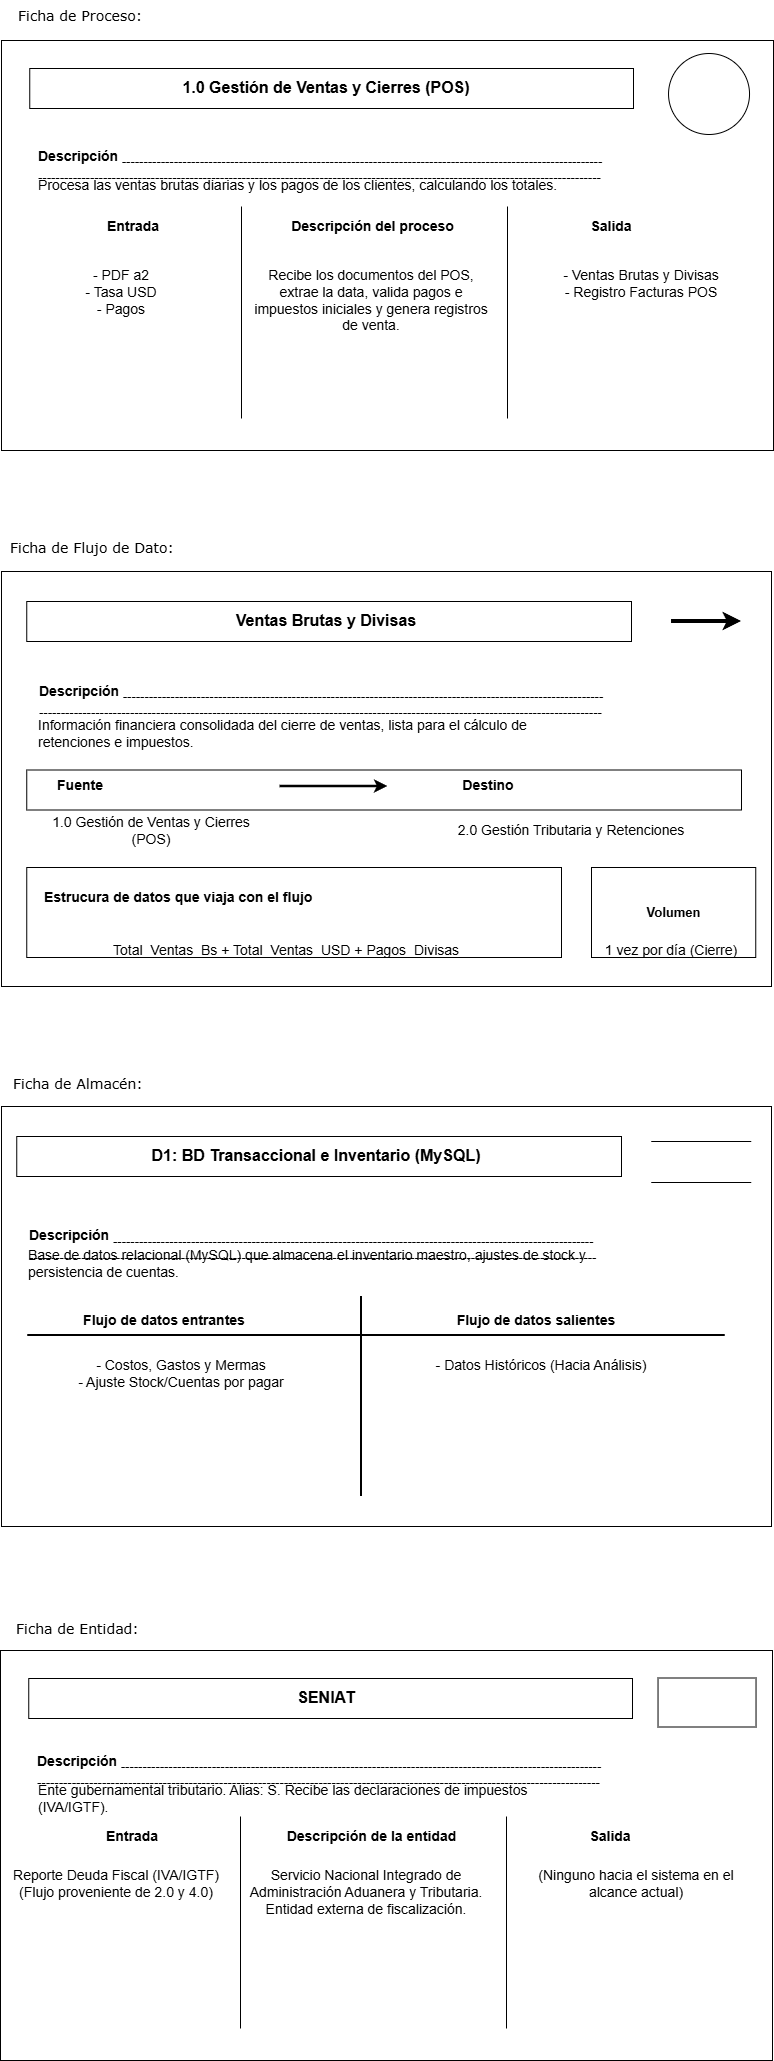

The diagram above was exported from draw.io. Its source (the exported page's mxGraphModel, read from the mxfile embedded in the PNG):
<mxGraphModel dx="632" dy="1984" grid="1" gridSize="10" guides="1" tooltips="1" connect="1" arrows="1" fold="1" page="1" pageScale="1" pageWidth="827" pageHeight="1169" math="0" shadow="0">
  <root>
    <mxCell id="0" />
    <mxCell id="1" parent="0" />
    <mxCell id="7ugu-FUi7XWr1AQ2CtKh-1" parent="1" style="rounded=0;whiteSpace=wrap;html=1;fontStyle=1;labelBackgroundColor=none;" value="" vertex="1">
      <mxGeometry height="410" width="772" x="855" y="-1030" as="geometry" />
    </mxCell>
    <mxCell id="7ugu-FUi7XWr1AQ2CtKh-2" parent="1" style="rounded=0;whiteSpace=wrap;html=1;fontStyle=1;labelBackgroundColor=none;" value="" vertex="1">
      <mxGeometry height="40" width="603.75" x="883.25" y="-1002" as="geometry" />
    </mxCell>
    <mxCell id="7ugu-FUi7XWr1AQ2CtKh-3" parent="1" style="ellipse;whiteSpace=wrap;html=1;aspect=fixed;fontStyle=1;labelBackgroundColor=none;" value="" vertex="1">
      <mxGeometry height="81" width="81" x="1522.03" y="-1017" as="geometry" />
    </mxCell>
    <mxCell id="7ugu-FUi7XWr1AQ2CtKh-4" parent="1" style="text;html=1;align=center;verticalAlign=middle;whiteSpace=wrap;rounded=0;labelBackgroundColor=none;" value="&lt;div style=&quot;text-align: left;&quot;&gt;&lt;font face=&quot;Helvetica&quot;&gt;&lt;sup style=&quot;background-color: transparent; color: light-dark(rgb(0, 0, 0), rgb(255, 255, 255));&quot;&gt;&lt;font style=&quot;font-size: 14px;&quot;&gt;&lt;b style=&quot;&quot;&gt;Descripción&lt;/b&gt;&lt;/font&gt;&lt;/sup&gt;&lt;span style=&quot;background-color: transparent; color: light-dark(rgb(0, 0, 0), rgb(255, 255, 255));&quot;&gt;&lt;span style=&quot;font-size: 13px;&quot;&gt;&amp;nbsp;-------------------------------------------------------------------------------------------------------------------------------------------------------------------------------------------------------------------------------------------------&lt;/span&gt;&lt;/span&gt;&lt;/font&gt;&lt;/div&gt;" vertex="1">
      <mxGeometry height="52" width="566.5" x="890.5" y="-930" as="geometry" />
    </mxCell>
    <mxCell id="7ugu-FUi7XWr1AQ2CtKh-5" edge="1" parent="1" style="endArrow=none;html=1;rounded=0;labelBackgroundColor=light-dark(#4D4D4D,#EDEDED);fontColor=light-dark(#4D4D4D,#EDEDED);labelBorderColor=none;" value="">
      <mxGeometry height="50" relative="1" width="50" as="geometry">
        <mxPoint x="1095" y="-652" as="sourcePoint" />
        <mxPoint x="1095" y="-864" as="targetPoint" />
      </mxGeometry>
    </mxCell>
    <mxCell id="7ugu-FUi7XWr1AQ2CtKh-6" parent="1" style="text;html=1;align=center;verticalAlign=middle;whiteSpace=wrap;rounded=0;fontSize=14;fontFamily=Helvetica;labelBackgroundColor=none;fontStyle=0" value="&lt;b&gt;&lt;font&gt;Descripción del proceso&lt;/font&gt;&lt;/b&gt;" vertex="1">
      <mxGeometry height="30" width="231.12" x="1111.3899999999999" y="-859" as="geometry" />
    </mxCell>
    <mxCell id="7ugu-FUi7XWr1AQ2CtKh-7" parent="1" style="text;html=1;align=center;verticalAlign=middle;whiteSpace=wrap;rounded=0;fontSize=14;fontFamily=Helvetica;labelBackgroundColor=none;fontStyle=0" value="&lt;b&gt;&lt;font&gt;Salida&lt;/font&gt;&lt;/b&gt;" vertex="1">
      <mxGeometry height="30" width="60" x="1435" y="-859" as="geometry" />
    </mxCell>
    <mxCell id="7ugu-FUi7XWr1AQ2CtKh-8" edge="1" parent="1" style="endArrow=none;html=1;rounded=0;labelBackgroundColor=none;fontColor=light-dark(#4D4D4D,#EDEDED);labelBorderColor=none;" value="">
      <mxGeometry height="50" relative="1" width="50" as="geometry">
        <mxPoint x="1361" y="-652" as="sourcePoint" />
        <mxPoint x="1361" y="-864" as="targetPoint" />
      </mxGeometry>
    </mxCell>
    <mxCell id="7ugu-FUi7XWr1AQ2CtKh-18" parent="1" style="text;html=1;align=center;verticalAlign=middle;whiteSpace=wrap;rounded=0;fontSize=14;fontFamily=Courier New;labelBackgroundColor=none;fontStyle=0" value="&lt;b&gt;&lt;font face=&quot;Helvetica&quot;&gt;Entrada&lt;/font&gt;&lt;/b&gt;" vertex="1">
      <mxGeometry height="30" width="60" x="957" y="-859" as="geometry" />
    </mxCell>
    <mxCell id="7ugu-FUi7XWr1AQ2CtKh-31" parent="1" style="rounded=0;whiteSpace=wrap;html=1;fontStyle=1;labelBackgroundColor=none;" value="" vertex="1">
      <mxGeometry height="415" width="770" x="855" y="-499" as="geometry" />
    </mxCell>
    <mxCell id="7ugu-FUi7XWr1AQ2CtKh-33" parent="1" style="rounded=0;whiteSpace=wrap;html=1;fontStyle=1;labelBackgroundColor=none;" value="" vertex="1">
      <mxGeometry height="40" width="604.75" x="880.25" y="-469" as="geometry" />
    </mxCell>
    <mxCell id="7ugu-FUi7XWr1AQ2CtKh-34" edge="1" parent="1" style="endArrow=classic;html=1;rounded=0;fontColor=default;strokeWidth=4;labelBackgroundColor=none;" value="">
      <mxGeometry height="50" relative="1" width="50" as="geometry">
        <mxPoint x="1524.5299999999997" y="-449.5" as="sourcePoint" />
        <mxPoint x="1594.5299999999997" y="-449.5" as="targetPoint" />
      </mxGeometry>
    </mxCell>
    <mxCell id="7ugu-FUi7XWr1AQ2CtKh-35" parent="1" style="rounded=0;whiteSpace=wrap;html=1;fontStyle=1;labelBackgroundColor=none;" value="" vertex="1">
      <mxGeometry height="40" width="714.75" x="880.25" y="-300.5" as="geometry" />
    </mxCell>
    <mxCell id="7ugu-FUi7XWr1AQ2CtKh-36" parent="1" style="rounded=0;whiteSpace=wrap;html=1;labelBackgroundColor=none;" value="" vertex="1">
      <mxGeometry height="90" width="534.75" x="880.25" y="-203" as="geometry" />
    </mxCell>
    <mxCell id="7ugu-FUi7XWr1AQ2CtKh-37" parent="1" style="text;html=1;align=left;verticalAlign=middle;whiteSpace=wrap;rounded=0;fontSize=14;fontFamily=Courier New;labelBackgroundColor=none;" value="&lt;b&gt;&lt;font face=&quot;Helvetica&quot;&gt;Estrucura de datos que viaja con el flujo&lt;/font&gt;&lt;/b&gt;" vertex="1">
      <mxGeometry height="30" width="353" x="895.75" y="-188" as="geometry" />
    </mxCell>
    <mxCell id="7ugu-FUi7XWr1AQ2CtKh-38" parent="1" style="text;html=1;align=center;verticalAlign=middle;whiteSpace=wrap;rounded=0;fontSize=14;fontFamily=Courier New;" value="&lt;b&gt;&lt;font face=&quot;Helvetica&quot;&gt;Fuente&lt;/font&gt;&lt;/b&gt;" vertex="1">
      <mxGeometry height="30" width="60" x="904.25" y="-300.5" as="geometry" />
    </mxCell>
    <mxCell id="7ugu-FUi7XWr1AQ2CtKh-39" edge="1" parent="1" style="endArrow=classic;html=1;rounded=0;fontColor=default;strokeWidth=2.5;labelBackgroundColor=none;" value="">
      <mxGeometry height="50" relative="1" width="50" as="geometry">
        <mxPoint x="1133.5100000000002" y="-284" as="sourcePoint" />
        <mxPoint x="1241.5100000000002" y="-284" as="targetPoint" />
      </mxGeometry>
    </mxCell>
    <mxCell id="7ugu-FUi7XWr1AQ2CtKh-40" parent="1" style="text;html=1;align=center;verticalAlign=middle;whiteSpace=wrap;rounded=0;fontSize=14;fontFamily=Courier New;" value="&lt;b&gt;&lt;font face=&quot;Helvetica&quot;&gt;Destino&lt;/font&gt;&lt;/b&gt;" vertex="1">
      <mxGeometry height="30" width="60" x="1312.25" y="-300.5" as="geometry" />
    </mxCell>
    <mxCell id="7ugu-FUi7XWr1AQ2CtKh-45" parent="1" style="rounded=0;whiteSpace=wrap;html=1;labelBackgroundColor=none;" value="" vertex="1">
      <mxGeometry height="90" width="164.25" x="1445" y="-203" as="geometry" />
    </mxCell>
    <mxCell id="7ugu-FUi7XWr1AQ2CtKh-46" parent="1" style="text;html=1;align=center;verticalAlign=middle;whiteSpace=wrap;rounded=0;" value="&lt;font style=&quot;font-size: 13px;&quot; face=&quot;Helvetica&quot;&gt;&lt;b&gt;Volumen&lt;/b&gt;&lt;/font&gt;" vertex="1">
      <mxGeometry height="30" width="70.75" x="1491.75" y="-173" as="geometry" />
    </mxCell>
    <mxCell id="7ugu-FUi7XWr1AQ2CtKh-47" parent="1" style="text;html=1;align=left;verticalAlign=middle;whiteSpace=wrap;rounded=0;labelBackgroundColor=none;" value="&lt;div style=&quot;&quot;&gt;&lt;font face=&quot;Helvetica&quot;&gt;&lt;sup style=&quot;background-color: transparent; color: light-dark(rgb(0, 0, 0), rgb(255, 255, 255));&quot;&gt;&lt;font style=&quot;font-size: 14px;&quot;&gt;&lt;b style=&quot;&quot;&gt;Descripción&lt;/b&gt;&lt;/font&gt;&lt;/sup&gt;&lt;span style=&quot;background-color: transparent; color: light-dark(rgb(0, 0, 0), rgb(255, 255, 255));&quot;&gt;&lt;span style=&quot;font-size: 13px;&quot;&gt;&amp;nbsp;-------------------------------------------------------------------------------------------------------------------------------------------------------------------------------------------------------------------------------------------------&lt;/span&gt;&lt;/span&gt;&lt;/font&gt;&lt;/div&gt;" vertex="1">
      <mxGeometry height="52" width="566.5" x="890.75" y="-395" as="geometry" />
    </mxCell>
    <mxCell id="V7MLtpowUqUKTgojdrUD-1" parent="1" style="rounded=0;whiteSpace=wrap;html=1;fontStyle=1;shadow=0;labelBackgroundColor=none;" value="" vertex="1">
      <mxGeometry height="420" width="770" x="855" y="36" as="geometry" />
    </mxCell>
    <mxCell id="V7MLtpowUqUKTgojdrUD-2" parent="1" style="rounded=0;whiteSpace=wrap;html=1;fontStyle=1;labelBackgroundColor=none;" value="" vertex="1">
      <mxGeometry height="40" width="604.75" x="870.25" y="66" as="geometry" />
    </mxCell>
    <mxCell id="V7MLtpowUqUKTgojdrUD-3" parent="1" style="text;html=1;align=left;verticalAlign=middle;whiteSpace=wrap;rounded=0;spacingTop=0;labelBackgroundColor=none;" value="&lt;font style=&quot;&quot; face=&quot;Helvetica&quot;&gt;&lt;sup style=&quot;&quot;&gt;&lt;font style=&quot;font-size: 14px;&quot;&gt;&lt;b style=&quot;&quot;&gt;Descripción&lt;/b&gt;&lt;/font&gt;&lt;/sup&gt;&lt;b style=&quot;font-size: 13px;&quot;&gt;&amp;nbsp;--------------------------------------------------------------------------------------------------------------------------------------------------------------------------------------------------------------------------------------------------&lt;/b&gt;&lt;/font&gt;" vertex="1">
      <mxGeometry height="58" width="570" x="880.75" y="146" as="geometry" />
    </mxCell>
    <mxCell id="V7MLtpowUqUKTgojdrUD-4" edge="1" parent="1" style="endArrow=none;html=1;rounded=0;strokeWidth=2;labelBackgroundColor=none;fontColor=default;" value="">
      <mxGeometry height="50" relative="1" width="50" as="geometry">
        <mxPoint x="1215" y="426" as="sourcePoint" />
        <mxPoint x="1215" y="226" as="targetPoint" />
      </mxGeometry>
    </mxCell>
    <mxCell id="V7MLtpowUqUKTgojdrUD-5" parent="1" style="text;html=1;align=center;verticalAlign=middle;whiteSpace=wrap;rounded=0;fontSize=14;fontFamily=Courier New;labelBackgroundColor=none;" value="&lt;b&gt;&lt;font face=&quot;Helvetica&quot;&gt;Flujo de datos entrantes&lt;/font&gt;&lt;/b&gt;" vertex="1">
      <mxGeometry height="30" width="210" x="913" y="235" as="geometry" />
    </mxCell>
    <mxCell id="V7MLtpowUqUKTgojdrUD-6" edge="1" parent="1" style="endArrow=none;html=1;rounded=0;strokeWidth=2;labelBackgroundColor=none;fontColor=default;" value="">
      <mxGeometry height="50" relative="1" width="50" as="geometry">
        <mxPoint x="1578.75" y="265" as="sourcePoint" />
        <mxPoint x="881.25" y="265" as="targetPoint" />
      </mxGeometry>
    </mxCell>
    <mxCell id="V7MLtpowUqUKTgojdrUD-7" parent="1" style="text;html=1;align=center;verticalAlign=middle;whiteSpace=wrap;rounded=0;fontSize=14;fontFamily=Courier New;labelBackgroundColor=none;" value="&lt;b&gt;&lt;font face=&quot;Helvetica&quot;&gt;Flujo de datos salientes&lt;/font&gt;&lt;/b&gt;" vertex="1">
      <mxGeometry height="30" width="210" x="1285" y="235" as="geometry" />
    </mxCell>
    <mxCell id="V7MLtpowUqUKTgojdrUD-8" parent="1" style="shape=partialRectangle;whiteSpace=wrap;html=1;left=0;right=0;fillColor=none;" value="" vertex="1">
      <mxGeometry height="41" width="100" x="1504.75" y="71" as="geometry" />
    </mxCell>
    <mxCell id="V7MLtpowUqUKTgojdrUD-15" parent="1" style="rounded=0;whiteSpace=wrap;html=1;fontStyle=1;labelBackgroundColor=none;" value="" vertex="1">
      <mxGeometry height="410" width="772" x="854.0000000000001" y="580" as="geometry" />
    </mxCell>
    <mxCell id="V7MLtpowUqUKTgojdrUD-16" parent="1" style="rounded=0;whiteSpace=wrap;html=1;fontStyle=1;labelBackgroundColor=none;" value="" vertex="1">
      <mxGeometry height="40" width="603.75" x="882.2500000000001" y="608" as="geometry" />
    </mxCell>
    <mxCell id="V7MLtpowUqUKTgojdrUD-17" parent="1" style="text;html=1;align=center;verticalAlign=middle;whiteSpace=wrap;rounded=0;labelBackgroundColor=none;" value="&lt;div style=&quot;text-align: left;&quot;&gt;&lt;font face=&quot;Helvetica&quot;&gt;&lt;sup style=&quot;background-color: transparent; color: light-dark(rgb(0, 0, 0), rgb(255, 255, 255));&quot;&gt;&lt;font style=&quot;font-size: 14px;&quot;&gt;&lt;b style=&quot;&quot;&gt;Descripción&lt;/b&gt;&lt;/font&gt;&lt;/sup&gt;&lt;span style=&quot;background-color: transparent; color: light-dark(rgb(0, 0, 0), rgb(255, 255, 255));&quot;&gt;&lt;span style=&quot;font-size: 13px;&quot;&gt;&amp;nbsp;-------------------------------------------------------------------------------------------------------------------------------------------------------------------------------------------------------------------------------------------------&lt;/span&gt;&lt;/span&gt;&lt;/font&gt;&lt;/div&gt;" vertex="1">
      <mxGeometry height="47" width="566.5" x="889.5000000000001" y="677" as="geometry" />
    </mxCell>
    <mxCell id="V7MLtpowUqUKTgojdrUD-18" edge="1" parent="1" style="endArrow=none;html=1;rounded=0;labelBackgroundColor=light-dark(#4D4D4D,#EDEDED);fontColor=light-dark(#4D4D4D,#EDEDED);labelBorderColor=none;" value="">
      <mxGeometry height="50" relative="1" width="50" as="geometry">
        <mxPoint x="1094" y="958" as="sourcePoint" />
        <mxPoint x="1094" y="746" as="targetPoint" />
      </mxGeometry>
    </mxCell>
    <mxCell id="V7MLtpowUqUKTgojdrUD-19" parent="1" style="text;html=1;align=center;verticalAlign=middle;whiteSpace=wrap;rounded=0;fontSize=14;fontFamily=Courier New;labelBackgroundColor=none;fontStyle=0" value="&lt;b&gt;&lt;font face=&quot;Helvetica&quot;&gt;Entrada&lt;/font&gt;&lt;/b&gt;" vertex="1">
      <mxGeometry height="30" width="60" x="956.0000000000001" y="751" as="geometry" />
    </mxCell>
    <mxCell id="V7MLtpowUqUKTgojdrUD-20" parent="1" style="text;html=1;align=center;verticalAlign=middle;whiteSpace=wrap;rounded=0;fontSize=14;fontFamily=Helvetica;labelBackgroundColor=none;fontStyle=0" value="&lt;b&gt;&lt;font&gt;Descripción de la entidad&lt;/font&gt;&lt;/b&gt;" vertex="1">
      <mxGeometry height="30" width="231.12" x="1110.3899999999999" y="751" as="geometry" />
    </mxCell>
    <mxCell id="V7MLtpowUqUKTgojdrUD-21" parent="1" style="text;html=1;align=center;verticalAlign=middle;whiteSpace=wrap;rounded=0;fontSize=14;fontFamily=Helvetica;labelBackgroundColor=none;fontStyle=0" value="&lt;b&gt;&lt;font&gt;Salida&lt;/font&gt;&lt;/b&gt;" vertex="1">
      <mxGeometry height="30" width="60" x="1434" y="751" as="geometry" />
    </mxCell>
    <mxCell id="V7MLtpowUqUKTgojdrUD-22" edge="1" parent="1" style="endArrow=none;html=1;rounded=0;labelBackgroundColor=none;fontColor=light-dark(#4D4D4D,#EDEDED);labelBorderColor=none;" value="">
      <mxGeometry height="50" relative="1" width="50" as="geometry">
        <mxPoint x="1360" y="958" as="sourcePoint" />
        <mxPoint x="1360" y="746" as="targetPoint" />
      </mxGeometry>
    </mxCell>
    <mxCell id="V7MLtpowUqUKTgojdrUD-27" parent="1" style="rounded=0;whiteSpace=wrap;html=1;" value="" vertex="1">
      <mxGeometry height="49" width="98" x="1511.5299999999997" y="607.5" as="geometry" />
    </mxCell>
    <mxCell id="8XnRrjDqkRXnf5hOelI3-1" parent="1" style="text;html=1;align=left;verticalAlign=middle;whiteSpace=wrap;rounded=0;fontFamily=Helvetica;fontSize=14;" value="&lt;div&gt;&lt;span style=&quot;font-family: Verdana; background-color: transparent; color: light-dark(rgb(0, 0, 0), rgb(255, 255, 255));&quot;&gt;Ficha de Proceso:&lt;/span&gt;&lt;/div&gt;" vertex="1">
      <mxGeometry height="32" width="130" x="870" y="-1070" as="geometry" />
    </mxCell>
    <mxCell id="8XnRrjDqkRXnf5hOelI3-3" parent="1" style="text;html=1;align=left;verticalAlign=middle;whiteSpace=wrap;rounded=0;fontFamily=Helvetica;fontSize=14;" value="&lt;div&gt;&lt;span style=&quot;font-family: Verdana; background-color: transparent; color: light-dark(rgb(0, 0, 0), rgb(255, 255, 255));&quot;&gt;&lt;font&gt;Ficha de Flujo de Dato:&lt;/font&gt;&lt;/span&gt;&lt;/div&gt;" vertex="1">
      <mxGeometry height="32" width="170" x="862" y="-538" as="geometry" />
    </mxCell>
    <mxCell id="8XnRrjDqkRXnf5hOelI3-9" parent="1" style="text;html=1;align=left;verticalAlign=middle;whiteSpace=wrap;rounded=0;fontFamily=Helvetica;fontSize=14;" value="&lt;div&gt;&lt;span style=&quot;font-family: Verdana; background-color: transparent; color: light-dark(rgb(0, 0, 0), rgb(255, 255, 255));&quot;&gt;&lt;font&gt;Ficha de Almacén:&lt;/font&gt;&lt;/span&gt;&lt;/div&gt;" vertex="1">
      <mxGeometry height="32" width="150" x="865" y="-2" as="geometry" />
    </mxCell>
    <mxCell id="8XnRrjDqkRXnf5hOelI3-10" parent="1" style="text;html=1;align=left;verticalAlign=middle;whiteSpace=wrap;rounded=0;fontFamily=Helvetica;fontSize=14;" value="&lt;div&gt;&lt;span style=&quot;font-family: Verdana; background-color: transparent; color: light-dark(rgb(0, 0, 0), rgb(255, 255, 255));&quot;&gt;&lt;font&gt;Ficha de Entidad:&lt;/font&gt;&lt;/span&gt;&lt;/div&gt;" vertex="1">
      <mxGeometry height="32" width="130" x="868.0000000000001" y="543" as="geometry" />
    </mxCell>
    <mxCell id="fill-proc-1" parent="1" style="text;html=1;align=center;verticalAlign=middle;whiteSpace=wrap;rounded=0;fontSize=16;fontStyle=1" value="1.0 Gestión de Ventas y Cierres (POS)" vertex="1">
      <mxGeometry height="30" width="580" x="890" y="-998" as="geometry" />
    </mxCell>
    <mxCell id="fill-proc-2" parent="1" style="text;html=1;align=left;verticalAlign=top;whiteSpace=wrap;rounded=0;fontSize=14;" value="Procesa las ventas brutas diarias y los pagos de los clientes, calculando los totales." vertex="1">
      <mxGeometry height="40" width="560" x="890" y="-900" as="geometry" />
    </mxCell>
    <mxCell id="fill-proc-3" parent="1" style="text;html=1;align=center;verticalAlign=top;whiteSpace=wrap;rounded=0;fontSize=14;" value="- PDF a2&lt;br&gt;- Tasa USD&lt;br&gt;- Pagos" vertex="1">
      <mxGeometry height="150" width="230" x="860" y="-810" as="geometry" />
    </mxCell>
    <mxCell id="fill-proc-4" parent="1" style="text;html=1;align=center;verticalAlign=top;whiteSpace=wrap;rounded=0;fontSize=14;" value="Recibe los documentos del POS, extrae la data, valida pagos e impuestos iniciales y genera registros de venta." vertex="1">
      <mxGeometry height="150" width="250" x="1100" y="-810" as="geometry" />
    </mxCell>
    <mxCell id="fill-proc-5" parent="1" style="text;html=1;align=center;verticalAlign=top;whiteSpace=wrap;rounded=0;fontSize=14;" value="- Ventas Brutas y Divisas&lt;br&gt;- Registro Facturas POS" vertex="1">
      <mxGeometry height="150" width="250" x="1370" y="-810" as="geometry" />
    </mxCell>
    <mxCell id="fill-flow-1" parent="1" style="text;html=1;align=center;verticalAlign=middle;whiteSpace=wrap;rounded=0;fontSize=16;fontStyle=1" value="Ventas Brutas y Divisas" vertex="1">
      <mxGeometry height="30" width="580" x="890" y="-465" as="geometry" />
    </mxCell>
    <mxCell id="fill-flow-2" parent="1" style="text;html=1;align=left;verticalAlign=top;whiteSpace=wrap;rounded=0;fontSize=14;" value="Información financiera consolidada del cierre de ventas, lista para el cálculo de retenciones e impuestos." vertex="1">
      <mxGeometry height="40" width="560" x="890" y="-360" as="geometry" />
    </mxCell>
    <mxCell id="fill-flow-3" parent="1" style="text;html=1;align=center;verticalAlign=middle;whiteSpace=wrap;rounded=0;fontSize=14;" value="1.0 Gestión de Ventas y Cierres (POS)" vertex="1">
      <mxGeometry height="40" width="230" x="890" y="-260" as="geometry" />
    </mxCell>
    <mxCell id="fill-flow-4" parent="1" style="text;html=1;align=center;verticalAlign=middle;whiteSpace=wrap;rounded=0;fontSize=14;" value="2.0 Gestión Tributaria y Retenciones" vertex="1">
      <mxGeometry height="40" width="230" x="1310" y="-260" as="geometry" />
    </mxCell>
    <mxCell id="fill-flow-5" parent="1" style="text;html=1;align=center;verticalAlign=middle;whiteSpace=wrap;rounded=0;fontSize=14;" value="Total_Ventas_Bs + Total_Ventas_USD + Pagos_Divisas" vertex="1">
      <mxGeometry height="60" width="500" x="890" y="-150" as="geometry" />
    </mxCell>
    <mxCell id="fill-flow-6" parent="1" style="text;html=1;align=center;verticalAlign=middle;whiteSpace=wrap;rounded=0;fontSize=14;" value="1 vez por día (Cierre)" vertex="1">
      <mxGeometry height="40" width="150" x="1450" y="-140" as="geometry" />
    </mxCell>
    <mxCell id="fill-store-1" parent="1" style="text;html=1;align=center;verticalAlign=middle;whiteSpace=wrap;rounded=0;fontSize=16;fontStyle=1" value="D1: BD Transaccional e Inventario (MySQL)" vertex="1">
      <mxGeometry height="30" width="580" x="880" y="70" as="geometry" />
    </mxCell>
    <mxCell id="fill-store-2" parent="1" style="text;html=1;align=left;verticalAlign=top;whiteSpace=wrap;rounded=0;fontSize=14;" value="Base de datos relacional (MySQL) que almacena el inventario maestro, ajustes de stock y persistencia de cuentas." vertex="1">
      <mxGeometry height="40" width="560" x="880" y="170" as="geometry" />
    </mxCell>
    <mxCell id="fill-store-3" parent="1" style="text;html=1;align=center;verticalAlign=top;whiteSpace=wrap;rounded=0;fontSize=14;" value="- Costos, Gastos y Mermas&lt;br&gt;- Ajuste Stock/Cuentas por pagar" vertex="1">
      <mxGeometry height="100" width="330" x="870" y="280" as="geometry" />
    </mxCell>
    <mxCell id="fill-store-4" parent="1" style="text;html=1;align=center;verticalAlign=top;whiteSpace=wrap;rounded=0;fontSize=14;" value="- Datos Históricos (Hacia Análisis)" vertex="1">
      <mxGeometry height="100" width="330" x="1230" y="280" as="geometry" />
    </mxCell>
    <mxCell id="fill-ent-1" parent="1" style="text;html=1;align=center;verticalAlign=middle;whiteSpace=wrap;rounded=0;fontSize=16;fontStyle=1" value="SENIAT" vertex="1">
      <mxGeometry height="30" width="580" x="890" y="612" as="geometry" />
    </mxCell>
    <mxCell id="fill-ent-2" parent="1" style="text;html=1;align=left;verticalAlign=top;whiteSpace=wrap;rounded=0;fontSize=14;" value="Ente gubernamental tributario. Alias: S. Recibe las declaraciones de impuestos (IVA/IGTF)." vertex="1">
      <mxGeometry height="40" width="560" x="890" y="705" as="geometry" />
    </mxCell>
    <mxCell id="fill-ent-3" parent="1" style="text;html=1;align=center;verticalAlign=top;whiteSpace=wrap;rounded=0;fontSize=14;" value="Reporte Deuda Fiscal (IVA/IGTF)&lt;br&gt;(Flujo proveniente de 2.0 y 4.0)" vertex="1">
      <mxGeometry height="150" width="220" x="860" y="790" as="geometry" />
    </mxCell>
    <mxCell id="fill-ent-4" parent="1" style="text;html=1;align=center;verticalAlign=top;whiteSpace=wrap;rounded=0;fontSize=14;" value="Servicio Nacional Integrado de Administración Aduanera y Tributaria. Entidad externa de fiscalización." vertex="1">
      <mxGeometry height="150" width="240" x="1100" y="790" as="geometry" />
    </mxCell>
    <mxCell id="fill-ent-5" parent="1" style="text;html=1;align=center;verticalAlign=top;whiteSpace=wrap;rounded=0;fontSize=14;" value="(Ninguno hacia el sistema en el alcance actual)" vertex="1">
      <mxGeometry height="150" width="240" x="1370" y="790" as="geometry" />
    </mxCell>
  </root>
</mxGraphModel>